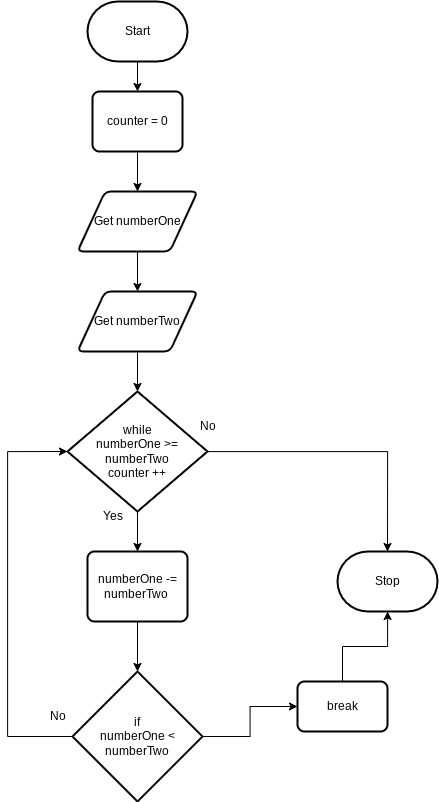

The diagram above was exported from draw.io. Its source (the exported page's mxGraphModel, read from the mxfile embedded in the PNG):
<mxGraphModel dx="1471" dy="769" grid="1" gridSize="10" guides="1" tooltips="1" connect="1" arrows="1" fold="1" page="1" pageScale="1" pageWidth="850" pageHeight="1100" math="0" shadow="0">
  <root>
    <mxCell id="0" />
    <mxCell id="1" parent="0" />
    <mxCell id="5" value="" style="edgeStyle=none;html=1;" edge="1" parent="1" source="2" target="4">
      <mxGeometry relative="1" as="geometry" />
    </mxCell>
    <mxCell id="2" value="Start" style="strokeWidth=2;html=1;shape=mxgraph.flowchart.terminator;whiteSpace=wrap;" parent="1" vertex="1">
      <mxGeometry x="230" y="310" width="100" height="60" as="geometry" />
    </mxCell>
    <mxCell id="3" value="Stop" style="strokeWidth=2;html=1;shape=mxgraph.flowchart.terminator;whiteSpace=wrap;" parent="1" vertex="1">
      <mxGeometry x="480" y="860" width="100" height="60" as="geometry" />
    </mxCell>
    <mxCell id="8" value="" style="edgeStyle=none;html=1;" edge="1" parent="1" source="4" target="7">
      <mxGeometry relative="1" as="geometry" />
    </mxCell>
    <mxCell id="4" value="counter = 0" style="rounded=1;whiteSpace=wrap;html=1;absoluteArcSize=1;arcSize=14;strokeWidth=2;" vertex="1" parent="1">
      <mxGeometry x="235" y="400" width="90" height="60" as="geometry" />
    </mxCell>
    <mxCell id="10" value="" style="edgeStyle=none;html=1;" edge="1" parent="1" source="7" target="9">
      <mxGeometry relative="1" as="geometry" />
    </mxCell>
    <mxCell id="7" value="Get numberOne" style="shape=parallelogram;html=1;strokeWidth=2;perimeter=parallelogramPerimeter;whiteSpace=wrap;rounded=1;arcSize=12;size=0.23;" vertex="1" parent="1">
      <mxGeometry x="220" y="500" width="120" height="60" as="geometry" />
    </mxCell>
    <mxCell id="15" value="" style="edgeStyle=none;html=1;" edge="1" parent="1" source="9" target="11">
      <mxGeometry relative="1" as="geometry" />
    </mxCell>
    <mxCell id="9" value="Get numberTwo" style="shape=parallelogram;html=1;strokeWidth=2;perimeter=parallelogramPerimeter;whiteSpace=wrap;rounded=1;arcSize=12;size=0.23;" vertex="1" parent="1">
      <mxGeometry x="220" y="600" width="120" height="60" as="geometry" />
    </mxCell>
    <mxCell id="17" value="" style="edgeStyle=none;html=1;" edge="1" parent="1" source="11" target="16">
      <mxGeometry relative="1" as="geometry" />
    </mxCell>
    <mxCell id="29" value="" style="edgeStyle=orthogonalEdgeStyle;html=1;rounded=0;entryX=0.5;entryY=0;entryDx=0;entryDy=0;entryPerimeter=0;" edge="1" parent="1" source="11" target="3">
      <mxGeometry relative="1" as="geometry">
        <mxPoint x="500" y="760" as="targetPoint" />
      </mxGeometry>
    </mxCell>
    <mxCell id="11" value="while&lt;div&gt;numberOne &amp;gt;= numberTwo&lt;/div&gt;&lt;div&gt;counter ++&lt;/div&gt;" style="strokeWidth=2;html=1;shape=mxgraph.flowchart.decision;whiteSpace=wrap;" vertex="1" parent="1">
      <mxGeometry x="210" y="700" width="140" height="120" as="geometry" />
    </mxCell>
    <mxCell id="19" value="" style="edgeStyle=none;html=1;" edge="1" parent="1" source="16" target="18">
      <mxGeometry relative="1" as="geometry" />
    </mxCell>
    <mxCell id="16" value="numberOne -= numberTwo&amp;nbsp;" style="rounded=1;whiteSpace=wrap;html=1;absoluteArcSize=1;arcSize=14;strokeWidth=2;" vertex="1" parent="1">
      <mxGeometry x="230" y="860" width="100" height="70" as="geometry" />
    </mxCell>
    <mxCell id="22" value="" style="edgeStyle=orthogonalEdgeStyle;html=1;rounded=0;entryX=0;entryY=0.5;entryDx=0;entryDy=0;entryPerimeter=0;" edge="1" parent="1" source="18" target="11">
      <mxGeometry relative="1" as="geometry">
        <mxPoint x="70" y="1045.0000000000002" as="targetPoint" />
        <Array as="points">
          <mxPoint x="150" y="1045" />
          <mxPoint x="150" y="760" />
        </Array>
      </mxGeometry>
    </mxCell>
    <mxCell id="27" value="" style="edgeStyle=orthogonalEdgeStyle;html=1;rounded=0;curved=0;" edge="1" parent="1" source="18" target="26">
      <mxGeometry relative="1" as="geometry" />
    </mxCell>
    <mxCell id="18" value="if&lt;div&gt;numberOne &amp;lt; numberTwo&lt;/div&gt;" style="strokeWidth=2;html=1;shape=mxgraph.flowchart.decision;whiteSpace=wrap;" vertex="1" parent="1">
      <mxGeometry x="215" y="980" width="130" height="130" as="geometry" />
    </mxCell>
    <mxCell id="20" value="Yes" style="text;html=1;align=center;verticalAlign=middle;resizable=0;points=[];autosize=1;strokeColor=none;fillColor=none;" vertex="1" parent="1">
      <mxGeometry x="235" y="810" width="40" height="30" as="geometry" />
    </mxCell>
    <mxCell id="23" value="No" style="text;html=1;align=center;verticalAlign=middle;resizable=0;points=[];autosize=1;strokeColor=none;fillColor=none;" vertex="1" parent="1">
      <mxGeometry x="180" y="1010" width="40" height="30" as="geometry" />
    </mxCell>
    <mxCell id="31" value="" style="edgeStyle=orthogonalEdgeStyle;html=1;rounded=0;" edge="1" parent="1" source="26" target="3">
      <mxGeometry relative="1" as="geometry" />
    </mxCell>
    <mxCell id="26" value="break" style="rounded=1;whiteSpace=wrap;html=1;absoluteArcSize=1;arcSize=14;strokeWidth=2;" vertex="1" parent="1">
      <mxGeometry x="440" y="990" width="90" height="50" as="geometry" />
    </mxCell>
    <mxCell id="30" value="No" style="text;html=1;align=center;verticalAlign=middle;resizable=0;points=[];autosize=1;strokeColor=none;fillColor=none;" vertex="1" parent="1">
      <mxGeometry x="330" y="720" width="40" height="30" as="geometry" />
    </mxCell>
  </root>
</mxGraphModel>